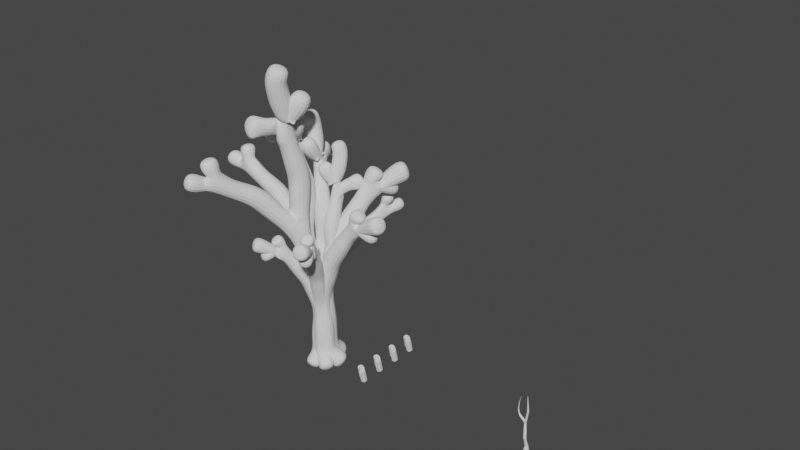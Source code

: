 # Source: tree_test.blend  (saved by Blender 3.5.10; exported with 4.5.12 LTS)
import bpy
from mathutils import Matrix  # noqa: F401  (used for matrix-valued properties, if any)

bpy.ops.wm.read_factory_settings(use_empty=True)
scene = bpy.context.scene
scene.name = 'Scene'

# ---- collections
col_collection = bpy.data.collections.new('Collection'); scene.collection.children.link(col_collection)

# ---- node groups
ng_surface_deform_001 = bpy.data.node_groups.new('Surface Deform.001', 'GeometryNodeTree')
_s = ng_surface_deform_001.interface.new_socket(name='Geometry', in_out='OUTPUT', socket_type='NodeSocketGeometry')
_s = ng_surface_deform_001.interface.new_socket(name='Geometry', in_out='INPUT', socket_type='NodeSocketGeometry')
ng_surface_deform_001.is_modifier = True
_N = ng_surface_deform_001.nodes; _L = ng_surface_deform_001.links
n0 = _N.new('NodeGroupInput'); n0.name = 'Group Input'; n0.location = (-200, 0)
n1 = _N.new('NodeGroupOutput'); n1.name = 'Group Output'; n1.location = (200, 0)
n2 = _N.new('GeometryNodeDeformCurvesOnSurface'); n2.name = 'Deform Curves on Surface'; n2.location = (0, 0)
_L.new(n0.outputs[0], n2.inputs[0])
_L.new(n2.outputs[0], n1.inputs[0])
n1.is_active_output = True

# ---- world
world_world = bpy.data.worlds.new('World'); scene.world = world_world
world_world.use_nodes = True; world_world.node_tree.nodes.clear()
_N = world_world.node_tree.nodes; _L = world_world.node_tree.links
n0 = _N.new('ShaderNodeOutputWorld'); n0.name = 'World Output'; n0.location = (300, 300)
n1 = _N.new('ShaderNodeBackground'); n1.name = 'Background'; n1.location = (10, 300)
n1.inputs[0].default_value = (0.05088, 0.05088, 0.05088, 1.0)
_L.new(n1.outputs[0], n0.inputs[0])
n0.is_active_output = True
world_world.color = (0.05088, 0.05088, 0.05088)
world_world.use_sun_shadow = False
world_world.sun_shadow_jitter_overblur = 0.0

# ---- meshes
me_vert = bpy.data.meshes.new('Vert')
me_vert.from_pydata([(0.0, -0.04, -1.303e-08), (0.04, -0.04, -1.303e-08), (0.04, -0.05, -1.629e-08), (0.09, -0.05, -1.629e-08), (0.09, -0.04, -1.303e-08), (0.11, -0.04, -1.303e-08), (0.11, -0.02, -6.517e-09), (0.12, -0.02, -6.517e-09), (0.12, 0.0, 0.0), (-0.04, -0.04, -1.303e-08), (-0.04, -0.05, -1.629e-08), (-0.09, -0.05, -1.629e-08), (-0.09, -0.04, -1.303e-08), (-0.11, -0.04, -1.303e-08), (-0.11, -0.02, -6.517e-09), (-0.12, -0.02, -6.517e-09), (-0.12, 0.0, 0.0), (0.0, 0.04, 1.303e-08), (0.04, 0.04, 1.303e-08), (0.04, 0.05, 1.629e-08), (0.09, 0.05, 1.629e-08), (0.09, 0.04, 1.303e-08), (0.11, 0.04, 1.303e-08), (0.11, 0.02, 6.517e-09), (0.12, 0.02, 6.517e-09), (-0.04, 0.04, 1.303e-08), (-0.04, 0.05, 1.629e-08), (-0.09, 0.05, 1.629e-08), (-0.09, 0.04, 1.303e-08), (-0.11, 0.04, 1.303e-08), (-0.11, 0.02, 6.517e-09), (-0.12, 0.02, 6.517e-09), (0.0, -0.04, 0.25), (0.04, -0.04, 0.25), (0.04, -0.05, 0.25), (0.09, -0.05, 0.25), (0.09, -0.04, 0.25), (0.11, -0.04, 0.25), (0.11, -0.02, 0.25), (0.12, -0.02, 0.25), (0.12, -8.146e-08, 0.25), (-0.04, -0.04, 0.25), (-0.04, -0.05, 0.25), (-0.09, -0.05, 0.25), (-0.09, -0.04, 0.25), (-0.11, -0.04, 0.25), (-0.11, -0.02, 0.25), (-0.12, -0.02, 0.25), (-0.12, -8.146e-08, 0.25), (0.0, 0.04, 0.25), (0.04, 0.04, 0.25), (0.04, 0.05, 0.25), (0.09, 0.05, 0.25), (0.09, 0.04, 0.25), (0.11, 0.04, 0.25), (0.11, 0.02, 0.25), (0.12, 0.02, 0.25), (-0.04, 0.04, 0.25), (-0.04, 0.05, 0.25), (-0.09, 0.05, 0.25), (-0.09, 0.04, 0.25), (-0.11, 0.04, 0.25), (-0.11, 0.02, 0.25), (-0.12, 0.02, 0.25)], [], [(50, 51, 19, 18), (36, 53, 50, 33), (2, 34, 33, 1), (28, 60, 59, 27), (53, 54, 22, 21), (35, 36, 33, 34), (6, 38, 37, 5), (8, 40, 39, 7), (54, 55, 23, 22), (42, 43, 11, 10), (44, 43, 42, 41), (4, 36, 35, 3), (44, 45, 13, 12), (49, 57, 41, 32), (26, 58, 57, 25), (43, 44, 12, 11), (46, 47, 15, 14), (1, 33, 32, 0), (3, 35, 34, 2), (45, 46, 14, 13), (30, 62, 61, 29), (16, 48, 63, 31), (51, 50, 53, 52), (31, 63, 62, 30), (32, 41, 9, 0), (29, 61, 60, 28), (27, 59, 58, 26), (56, 40, 8, 24), (41, 42, 10, 9), (52, 53, 21, 20), (50, 49, 32, 33), (60, 62, 46), (5, 37, 36, 4), (36, 37, 38), (59, 60, 57, 58), (36, 38, 53), (38, 39, 40), (40, 56, 55), (55, 54, 53), (47, 48, 16, 15), (40, 55, 38), (55, 53, 38), (55, 56, 24, 23), (25, 57, 49, 17), (49, 50, 18, 17), (46, 45, 44), (7, 39, 38, 6), (46, 44, 60), (51, 52, 20, 19), (48, 47, 46), (62, 63, 48), (60, 61, 62), (62, 48, 46), (57, 60, 44, 41)])
me_vert.update()
me_cylinder = bpy.data.meshes.new('Cylinder')
me_cylinder.from_pydata([(0.0, 1.0, -1.0), (-8.992e-08, 0.6229, 1.0), (0.7071, 0.7071, -1.0), (0.4404, 0.4404, 1.0), (1.0, 0.0, -1.0), (0.6229, 5.62e-09, 1.0), (0.9748, -0.7071, -1.0), (0.4404, -0.4404, 1.0), (-0.2074, -1.0, -1.0), (-8.992e-08, -0.6229, 1.0), (-0.7071, -0.7071, -1.0), (-0.4404, -0.4404, 1.0), (-1.0, 0.0, -1.0), (-0.6229, 5.62e-09, 1.0), (-0.7071, 0.7071, -1.0), (-0.4404, 0.4404, 1.0), (0.3376, -0.8278, 4.798), (-0.02967, -0.676, 4.816), (0.4892, -1.193, 4.755), (0.3363, -1.558, 4.712), (-0.0315, -1.708, 4.693), (-0.3988, -1.556, 4.711), (-0.5504, -1.191, 4.754), (-0.3975, -0.8265, 4.798), (-0.2983, -0.2846, 10.08), (-0.5521, -0.1796, 10.09), (-0.1936, -0.5369, 10.05), (-0.2992, -0.7889, 10.02), (-0.5534, -0.8929, 10.0), (-0.8343, -0.8053, 9.799), (-0.9382, -0.5677, 9.791), (-0.8063, -0.2842, 10.08), (0.5813, -0.553, 14.94), (0.3348, -0.4511, 14.95), (0.6831, -0.7982, 14.91), (0.5805, -1.043, 14.88), (0.3336, -1.144, 14.87), (0.08703, -1.042, 14.88), (-0.01473, -0.7969, 14.91), (0.08791, -0.5521, 14.94), (0.3733, -1.471, 20.96), (0.3286, -1.453, 20.96), (0.3917, -1.516, 20.95), (0.3731, -1.56, 20.95), (0.3284, -1.578, 20.94), (0.2838, -1.56, 20.95), (0.2654, -1.516, 20.95), (0.2839, -1.471, 20.96), (-7.977e-08, 0.7461, -1.772), (0.5276, 0.5276, -1.772), (0.7461, 3.783e-09, -1.772), (0.6747, -0.5276, -1.772), (-0.2074, -0.7461, -1.772), (-0.5276, -0.5276, -1.772), (-0.7461, 3.783e-09, -1.772), (-0.5276, 0.5276, -1.772), (1.578, 0.5337, -1.371), (1.763, 0.08732, -1.371), (1.578, -0.359, -1.371), (1.465, 0.4203, -1.859), (1.603, 0.08732, -1.859), (1.465, -0.2457, -1.859), (2.454, 0.6093, -1.864), (2.565, 0.3433, -1.864), (2.454, 0.0772, -1.864), (2.387, 0.5418, -2.154), (2.469, 0.3433, -2.154), (2.387, 0.1448, -2.154), (-0.6747, 1.632, -1.287), (-0.2603, 1.804, -1.287), (-0.5695, 1.527, -1.739), (-0.2603, 1.655, -1.739), (-1.243, 2.434, -1.793), (-1.109, 2.49, -1.793), (-1.209, 2.4, -1.939), (-1.109, 2.442, -1.939), (-1.533, -1.608, -1.917), (-1.685, -1.545, -1.917), (-1.748, -1.393, -1.917), (-1.533, -1.554, -2.083), (-1.646, -1.507, -2.083), (-1.693, -1.393, -2.083), (-1.391, -0.7198, -1.473), (-1.215, -1.143, -1.473), (-1.108, -1.036, -1.936), (-1.239, -0.7198, -1.936), (-0.7922, -1.318, -1.473), (-0.7922, -1.166, -1.936), (0.8759, -1.114, -1.142), (0.1182, -1.302, -1.142), (0.6835, -0.9993, -1.637), (0.1182, -1.139, -1.637), (0.8229, -1.834, -1.507), (0.47, -1.922, -1.507), (0.7334, -1.781, -1.737), (0.47, -1.846, -1.737), (0.8347, -2.499, -2.05), (0.6377, -2.543, -2.039), (0.774, -2.444, -2.164), (0.627, -2.477, -2.156), (-1.881e-05, 0.8155, -5.96e-08), (0.5766, 0.5766, -5.96e-08), (0.8155, 2.75e-09, -5.96e-08), (0.7111, -0.5766, -5.96e-08), (-0.1042, -0.8155, -5.96e-08), (-0.5766, -0.5766, -5.96e-08), (-0.8155, 2.75e-09, -5.96e-08), (-0.5766, 0.5766, -5.96e-08), (0.3483, -0.2342, 2.897), (0.4985, -0.5965, 2.878), (-0.01571, -1.108, 2.85), (-0.3789, -0.958, 2.858), (-0.3783, -0.2336, 2.897), (-0.01488, -0.08387, 2.905), (0.3478, -0.9586, 2.858), (-0.5291, -0.5956, 2.877), (-0.6554, -1.224, 7.358), (-0.8052, -0.8633, 7.4), (0.07083, -1.225, 7.358), (-0.2926, -1.374, 7.34), (0.07211, -0.5043, 7.444), (0.2219, -0.8652, 7.401), (-0.6542, -0.5029, 7.443), (-0.2908, -0.3542, 7.461), (0.1172, -1.155, 17.92), (0.1802, -1.005, 17.94), (0.331, -1.368, 17.9), (0.1797, -1.306, 17.9), (0.5455, -1.156, 17.92), (0.4825, -1.306, 17.9), (0.3317, -0.9431, 17.95), (0.483, -1.006, 17.94), (-0.2643, -0.2542, 11.39), (-0.03325, -0.3616, 11.42), (-0.4704, -0.3595, 11.43), (-0.4576, -0.8355, 11.85), (-0.5384, -0.6215, 11.87), (-0.009223, -0.8371, 11.19), (-0.2623, -0.8694, 11.23), (0.0737, -0.6089, 11.37), (-1.239, -0.7384, 10.3), (-1.055, -0.8557, 10.47), (-1.304, -0.5134, 10.3), (-1.217, -0.3088, 10.39), (-0.7671, -0.5368, 11.16), (-0.8427, -0.8143, 10.96), (-1.017, -0.3274, 10.92), (-0.8022, -0.7214, 11.08), (-2.589, -1.386, 12.77), (-2.452, -1.358, 12.96), (-2.755, -1.256, 12.66), (-2.852, -1.043, 12.7), (-2.686, -0.8445, 13.05), (-2.424, -1.188, 13.12), (-2.823, -0.8726, 12.86), (-2.521, -0.9751, 13.16), (-3.095, -0.4465, 17.14), (-3.302, -0.479, 16.88), (-3.341, -0.2658, 17.01), (-3.36, -0.3597, 16.92), (-3.2, -0.5539, 16.94), (-3.114, -0.5404, 17.04), (-3.255, -0.2523, 17.12), (-3.153, -0.3271, 17.17), (-2.054, -1.251, 11.8), (-1.862, -1.175, 12.01), (-2.227, -0.8188, 11.51), (-2.106, -0.5632, 11.6), (-2.205, -1.104, 11.59), (-1.762, -0.6345, 12.03), (-1.741, -0.9196, 12.11), (-1.913, -0.4869, 11.82), (-3.059, -0.7711, 14.64), (-3.237, -0.64, 14.55), (-2.991, -1.145, 14.41), (-3.141, -1.168, 14.23), (-3.421, -0.8282, 14.2), (-3.387, -0.6637, 14.37), (-3.319, -1.037, 14.14), (-2.957, -0.9802, 14.58), (-2.668, -0.3154, 18.9), (-2.811, -0.338, 18.72), (-2.838, -0.1902, 18.81), (-2.852, -0.2553, 18.74), (-2.741, -0.3899, 18.75), (-2.681, -0.3805, 18.83), (-2.779, -0.1809, 18.88), (-2.708, -0.2327, 18.92)], [], [(100, 1, 3, 101), (101, 3, 5, 102), (102, 5, 7, 103), (103, 7, 9, 104), (104, 9, 11, 105), (105, 11, 13, 106), (109, 108, 16, 18), (106, 13, 15, 107), (107, 15, 1, 100), (49, 2, 56, 59), (117, 116, 29, 30), (111, 110, 20, 21), (113, 112, 23, 17), (108, 113, 17, 16), (114, 109, 18, 19), (115, 111, 21, 22), (110, 114, 19, 20), (112, 115, 22, 23), (133, 132, 33, 32), (119, 118, 27, 28), (121, 120, 24, 26), (122, 117, 30, 31), (116, 119, 28, 29), (118, 121, 26, 27), (120, 123, 25, 24), (123, 122, 31, 25), (125, 124, 46, 47), (132, 134, 39, 33), (136, 135, 37, 38), (138, 137, 35, 36), (139, 133, 32, 34), (134, 136, 38, 39), (135, 138, 36, 37), (137, 139, 34, 35), (40, 41, 47, 46, 45, 44, 43, 42), (127, 126, 44, 45), (129, 128, 42, 43), (131, 130, 41, 40), (130, 125, 47, 41), (124, 127, 45, 46), (126, 129, 43, 44), (128, 131, 40, 42), (48, 49, 50, 51, 52, 53, 54, 55), (85, 84, 80, 81), (52, 51, 90, 91), (12, 14, 55, 54), (4, 6, 58, 57), (83, 82, 78, 77), (48, 55, 70, 71), (0, 2, 49, 48), (56, 57, 63, 62), (60, 59, 65, 66), (50, 49, 59, 60), (6, 51, 61, 58), (2, 4, 57, 56), (51, 50, 60, 61), (63, 64, 67, 66), (62, 63, 66, 65), (61, 60, 66, 67), (57, 58, 64, 63), (59, 56, 62, 65), (58, 61, 67, 64), (68, 69, 73, 72), (0, 48, 71, 69), (55, 14, 68, 70), (14, 0, 69, 68), (72, 73, 75, 74), (69, 71, 75, 73), (71, 70, 74, 75), (70, 68, 72, 74), (77, 78, 81, 80), (76, 77, 80, 79), (87, 86, 76, 79), (82, 85, 81, 78), (84, 87, 79, 80), (86, 83, 77, 76), (8, 10, 83, 86), (53, 52, 87, 84), (12, 54, 85, 82), (52, 8, 86, 87), (10, 12, 82, 83), (54, 53, 84, 85), (90, 88, 92, 94), (8, 52, 91, 89), (6, 8, 89, 88), (51, 6, 88, 90), (94, 92, 96, 98), (88, 89, 93, 92), (89, 91, 95, 93), (91, 90, 94, 95), (96, 97, 99, 98), (92, 93, 97, 96), (93, 95, 99, 97), (95, 94, 98, 99), (14, 107, 100, 0), (12, 106, 107, 14), (10, 105, 106, 12), (8, 104, 105, 10), (6, 103, 104, 8), (4, 102, 103, 6), (2, 101, 102, 4), (0, 100, 101, 2), (15, 13, 115, 112), (9, 7, 114, 110), (13, 11, 111, 115), (7, 5, 109, 114), (3, 1, 113, 108), (1, 15, 112, 113), (11, 9, 110, 111), (5, 3, 108, 109), (17, 23, 122, 123), (16, 17, 123, 120), (19, 18, 121, 118), (21, 20, 119, 116), (23, 22, 117, 122), (18, 16, 120, 121), (20, 19, 118, 119), (22, 21, 116, 117), (34, 32, 131, 128), (36, 35, 129, 126), (38, 37, 127, 124), (33, 39, 125, 130), (32, 33, 130, 131), (35, 34, 128, 129), (37, 36, 126, 127), (39, 38, 124, 125), (27, 26, 139, 137), (28, 138, 145, 141), (30, 29, 140, 142), (26, 24, 133, 139), (28, 27, 137, 138), (138, 135, 147, 145), (25, 31, 134, 132), (24, 25, 132, 133), (168, 164, 149, 148), (167, 166, 150, 151), (164, 165, 153, 149), (136, 134, 146, 144), (31, 30, 142, 143), (29, 28, 141, 140), (135, 136, 144, 147), (134, 31, 143, 146), (174, 179, 156, 161), (177, 176, 159, 158), (175, 174, 161, 160), (170, 169, 152, 155), (165, 170, 155, 153), (171, 167, 151, 154), (166, 168, 148, 150), (169, 171, 154, 152), (161, 156, 180, 185), (176, 178, 157, 159), (172, 173, 162, 163), (160, 161, 185, 184), (173, 177, 158, 162), (179, 172, 163, 156), (178, 175, 160, 157), (157, 160, 184, 181), (144, 146, 171, 169), (142, 140, 168, 166), (146, 143, 167, 171), (145, 147, 170, 165), (147, 144, 169, 170), (141, 145, 165, 164), (143, 142, 166, 167), (140, 141, 164, 168), (150, 148, 178, 176), (154, 151, 177, 173), (153, 155, 179, 174), (155, 152, 172, 179), (148, 149, 175, 178), (152, 154, 173, 172), (149, 153, 174, 175), (151, 150, 176, 177), (159, 157, 181, 183), (158, 159, 183, 182), (163, 162, 186, 187), (156, 163, 187, 180), (162, 158, 182, 186), (187, 186, 182, 183, 181, 184, 185, 180)])
_uv = me_cylinder.uv_layers.new(name='UVMap')
_uv.uv.foreach_set('vector', [1.0, 0.75, 1.0, 1.0, 0.875, 1.0, 0.875, 0.75, 0.875, 0.75, 0.875, 1.0, 0.75, 1.0, 0.75, 0.75, 0.75, 0.75, 0.75, 1.0, 0.625, 1.0, 0.625, 0.75, 0.625, 0.75, 0.625, 1.0, 0.5, 1.0, 0.5, 0.75, 0.5, 0.75, 0.5, 1.0, 0.375, 1.0, 0.375, 0.75, 0.375, 0.75, 0.375, 1.0, 0.25, 1.0, 0.25, 0.75, 0.75, 1.0, 0.875, 1.0, 0.875, 1.0, 0.75, 1.0, 0.25, 0.75, 0.25, 1.0, 0.125, 1.0, 0.125, 0.75, 0.125, 0.75, 0.125, 1.0, 0.0, 1.0, 0.0, 0.75, 0.875, 0.5, 0.875, 0.5, 0.875, 0.5, 0.875, 0.5, 0.25, 1.0, 0.375, 1.0, 0.375, 1.0, 0.25, 1.0, 0.375, 1.0, 0.5, 1.0, 0.5, 1.0, 0.375, 1.0, 0.0, 1.0, 0.125, 1.0, 0.125, 1.0, 0.0, 1.0, 0.875, 1.0, 1.0, 1.0, 1.0, 1.0, 0.875, 1.0, 0.625, 1.0, 0.75, 1.0, 0.75, 1.0, 0.625, 1.0, 0.25, 1.0, 0.375, 1.0, 0.375, 1.0, 0.25, 1.0, 0.5, 1.0, 0.625, 1.0, 0.625, 1.0, 0.5, 1.0, 0.125, 1.0, 0.25, 1.0, 0.25, 1.0, 0.125, 1.0, 0.875, 1.0, 1.0, 1.0, 1.0, 1.0, 0.875, 1.0, 0.5, 1.0, 0.625, 1.0, 0.625, 1.0, 0.5, 1.0, 0.75, 1.0, 0.875, 1.0, 0.875, 1.0, 0.75, 1.0, 0.125, 1.0, 0.25, 1.0, 0.25, 1.0, 0.125, 1.0, 0.375, 1.0, 0.5, 1.0, 0.5, 1.0, 0.375, 1.0, 0.625, 1.0, 0.75, 1.0, 0.75, 1.0, 0.625, 1.0, 0.875, 1.0, 1.0, 1.0, 1.0, 1.0, 0.875, 1.0, 0.0, 1.0, 0.125, 1.0, 0.125, 1.0, 0.0, 1.0, 0.125, 1.0, 0.25, 1.0, 0.25, 1.0, 0.125, 1.0, 0.0, 1.0, 0.125, 1.0, 0.125, 1.0, 0.0, 1.0, 0.25, 1.0, 0.375, 1.0, 0.375, 1.0, 0.25, 1.0, 0.5, 1.0, 0.625, 1.0, 0.625, 1.0, 0.5, 1.0, 0.75, 1.0, 0.875, 1.0, 0.875, 1.0, 0.75, 1.0, 0.125, 1.0, 0.25, 1.0, 0.25, 1.0, 0.125, 1.0, 0.375, 1.0, 0.5, 1.0, 0.5, 1.0, 0.375, 1.0, 0.625, 1.0, 0.75, 1.0, 0.75, 1.0, 0.625, 1.0, 0.4197, 0.4197, 0.25, 0.49, 0.08029, 0.4197, 0.01, 0.25, 0.08029, 0.08029, 0.25, 0.01, 0.4197, 0.08029, 0.49, 0.25, 0.375, 1.0, 0.5, 1.0, 0.5, 1.0, 0.375, 1.0, 0.625, 1.0, 0.75, 1.0, 0.75, 1.0, 0.625, 1.0, 0.875, 1.0, 1.0, 1.0, 1.0, 1.0, 0.875, 1.0, 0.0, 1.0, 0.125, 1.0, 0.125, 1.0, 0.0, 1.0, 0.25, 1.0, 0.375, 1.0, 0.375, 1.0, 0.25, 1.0, 0.5, 1.0, 0.625, 1.0, 0.625, 1.0, 0.5, 1.0, 0.75, 1.0, 0.875, 1.0, 0.875, 1.0, 0.75, 1.0, 0.75, 0.5529, 0.9642, 0.4642, 1.053, 0.25, 0.9642, 0.03585, 0.75, -0.05286, 0.5358, 0.03585, 0.4471, 0.25, 0.5358, 0.4642, 0.4471, 0.25, 0.5358, 0.03585, 0.5358, 0.03585, 0.4471, 0.25, 0.75, -0.05286, 0.9642, 0.03585, 0.9642, 0.03585, 0.75, -0.05286, 0.25, 0.5, 0.125, 0.5, 0.125, 0.5, 0.25, 0.5, 0.75, 0.5, 0.625, 0.5, 0.625, 0.5, 0.75, 0.5, 0.375, 0.5, 0.25, 0.5, 0.25, 0.5, 0.375, 0.5, 0.75, 0.5529, 0.5358, 0.4642, 0.5358, 0.4642, 0.75, 0.5529, 1.0, 0.5, 0.875, 0.5, 0.875, 0.5, 1.0, 0.5, 0.875, 0.5, 0.75, 0.5, 0.75, 0.5, 0.875, 0.5, 1.053, 0.25, 0.9642, 0.4642, 0.9642, 0.4642, 1.053, 0.25, 1.053, 0.25, 0.9642, 0.4642, 0.9642, 0.4642, 1.053, 0.25, 0.625, 0.5, 0.625, 0.5, 0.625, 0.5, 0.625, 0.5, 0.875, 0.5, 0.75, 0.5, 0.75, 0.5, 0.875, 0.5, 0.9642, 0.03585, 1.053, 0.25, 1.053, 0.25, 0.9642, 0.03585, 0.75, 0.5, 0.625, 0.5, 0.625, 0.5, 0.75, 0.5, 0.875, 0.5, 0.75, 0.5, 0.75, 0.5, 0.875, 0.5, 0.9642, 0.03585, 1.053, 0.25, 1.053, 0.25, 0.9642, 0.03585, 0.75, 0.5, 0.625, 0.5, 0.625, 0.5, 0.75, 0.5, 0.875, 0.5, 0.875, 0.5, 0.875, 0.5, 0.875, 0.5, 0.625, 0.5, 0.625, 0.5, 0.625, 0.5, 0.625, 0.5, 0.125, 0.5, 0.0, 0.5, 0.0, 0.5, 0.125, 0.5, 1.0, 0.5, 1.0, 0.5, 1.0, 0.5, 1.0, 0.5, 0.125, 0.5, 0.125, 0.5, 0.125, 0.5, 0.125, 0.5, 0.125, 0.5, 0.0, 0.5, 0.0, 0.5, 0.125, 0.5, 0.125, 0.5, 0.0, 0.5, 0.0, 0.5, 0.125, 0.5, 1.0, 0.5, 1.0, 0.5, 1.0, 0.5, 1.0, 0.5, 0.75, 0.5529, 0.5358, 0.4642, 0.5358, 0.4642, 0.75, 0.5529, 0.125, 0.5, 0.125, 0.5, 0.125, 0.5, 0.125, 0.5, 0.375, 0.5, 0.25, 0.5, 0.25, 0.5, 0.375, 0.5, 0.5, 0.5, 0.375, 0.5, 0.375, 0.5, 0.5, 0.5, 0.5, 0.5, 0.5, 0.5, 0.5, 0.5, 0.5, 0.5, 0.25, 0.5, 0.25, 0.5, 0.25, 0.5, 0.25, 0.5, 0.5358, 0.03585, 0.75, -0.05286, 0.75, -0.05286, 0.5358, 0.03585, 0.5, 0.5, 0.375, 0.5, 0.375, 0.5, 0.5, 0.5, 0.5, 0.5, 0.375, 0.5, 0.375, 0.5, 0.5, 0.5, 0.5358, 0.03585, 0.75, -0.05286, 0.75, -0.05286, 0.5358, 0.03585, 0.25, 0.5, 0.25, 0.5, 0.25, 0.5, 0.25, 0.5, 0.5, 0.5, 0.5, 0.5, 0.5, 0.5, 0.5, 0.5, 0.375, 0.5, 0.25, 0.5, 0.25, 0.5, 0.375, 0.5, 0.4471, 0.25, 0.5358, 0.03585, 0.5358, 0.03585, 0.4471, 0.25, 0.625, 0.5, 0.625, 0.5, 0.625, 0.5, 0.625, 0.5, 0.5, 0.5, 0.5, 0.5, 0.5, 0.5, 0.5, 0.5, 0.625, 0.5, 0.5, 0.5, 0.5, 0.5, 0.625, 0.5, 0.625, 0.5, 0.625, 0.5, 0.625, 0.5, 0.625, 0.5, 0.625, 0.5, 0.625, 0.5, 0.625, 0.5, 0.625, 0.5, 0.625, 0.5, 0.5, 0.5, 0.5, 0.5, 0.625, 0.5, 0.5, 0.5, 0.5, 0.5, 0.5, 0.5, 0.5, 0.5, 0.75, -0.05286, 0.9642, 0.03585, 0.9642, 0.03585, 0.75, -0.05286, 0.625, 0.5, 0.5, 0.5, 0.5, 0.5, 0.625, 0.5, 0.625, 0.5, 0.5, 0.5, 0.5, 0.5, 0.625, 0.5, 0.5, 0.5, 0.5, 0.5, 0.5, 0.5, 0.5, 0.5, 0.75, -0.05286, 0.9642, 0.03585, 0.9642, 0.03585, 0.75, -0.05286, 0.125, 0.5, 0.125, 0.75, 0.0, 0.75, 0.0, 0.5, 0.25, 0.5, 0.25, 0.75, 0.125, 0.75, 0.125, 0.5, 0.375, 0.5, 0.375, 0.75, 0.25, 0.75, 0.25, 0.5, 0.5, 0.5, 0.5, 0.75, 0.375, 0.75, 0.375, 0.5, 0.625, 0.5, 0.625, 0.75, 0.5, 0.75, 0.5, 0.5, 0.75, 0.5, 0.75, 0.75, 0.625, 0.75, 0.625, 0.5, 0.875, 0.5, 0.875, 0.75, 0.75, 0.75, 0.75, 0.5, 1.0, 0.5, 1.0, 0.75, 0.875, 0.75, 0.875, 0.5, 0.125, 1.0, 0.25, 1.0, 0.25, 1.0, 0.125, 1.0, 0.5, 1.0, 0.625, 1.0, 0.625, 1.0, 0.5, 1.0, 0.25, 1.0, 0.375, 1.0, 0.375, 1.0, 0.25, 1.0, 0.625, 1.0, 0.75, 1.0, 0.75, 1.0, 0.625, 1.0, 0.875, 1.0, 1.0, 1.0, 1.0, 1.0, 0.875, 1.0, 0.0, 1.0, 0.125, 1.0, 0.125, 1.0, 0.0, 1.0, 0.375, 1.0, 0.5, 1.0, 0.5, 1.0, 0.375, 1.0, 0.75, 1.0, 0.875, 1.0, 0.875, 1.0, 0.75, 1.0, 0.0, 1.0, 0.125, 1.0, 0.125, 1.0, 0.0, 1.0, 0.875, 1.0, 1.0, 1.0, 1.0, 1.0, 0.875, 1.0, 0.625, 1.0, 0.75, 1.0, 0.75, 1.0, 0.625, 1.0, 0.375, 1.0, 0.5, 1.0, 0.5, 1.0, 0.375, 1.0, 0.125, 1.0, 0.25, 1.0, 0.25, 1.0, 0.125, 1.0, 0.75, 1.0, 0.875, 1.0, 0.875, 1.0, 0.75, 1.0, 0.5, 1.0, 0.625, 1.0, 0.625, 1.0, 0.5, 1.0, 0.25, 1.0, 0.375, 1.0, 0.375, 1.0, 0.25, 1.0, 0.75, 1.0, 0.875, 1.0, 0.875, 1.0, 0.75, 1.0, 0.5, 1.0, 0.625, 1.0, 0.625, 1.0, 0.5, 1.0, 0.25, 1.0, 0.375, 1.0, 0.375, 1.0, 0.25, 1.0, 0.0, 1.0, 0.125, 1.0, 0.125, 1.0, 0.0, 1.0, 0.875, 1.0, 1.0, 1.0, 1.0, 1.0, 0.875, 1.0, 0.625, 1.0, 0.75, 1.0, 0.75, 1.0, 0.625, 1.0, 0.375, 1.0, 0.5, 1.0, 0.5, 1.0, 0.375, 1.0, 0.125, 1.0, 0.25, 1.0, 0.25, 1.0, 0.125, 1.0, 0.625, 1.0, 0.75, 1.0, 0.75, 1.0, 0.625, 1.0, 0.5, 1.0, 0.5, 1.0, 0.5, 1.0, 0.5, 1.0, 0.25, 1.0, 0.375, 1.0, 0.375, 1.0, 0.25, 1.0, 0.75, 1.0, 0.875, 1.0, 0.875, 1.0, 0.75, 1.0, 0.5, 1.0, 0.625, 1.0, 0.625, 1.0, 0.5, 1.0, 0.5, 1.0, 0.375, 1.0, 0.375, 1.0, 0.5, 1.0, 0.0, 1.0, 0.125, 1.0, 0.125, 1.0, 0.0, 1.0, 0.875, 1.0, 1.0, 1.0, 1.0, 1.0, 0.875, 1.0, 0.375, 1.0, 0.5, 1.0, 0.5, 1.0, 0.375, 1.0, 0.125, 1.0, 0.25, 1.0, 0.25, 1.0, 0.125, 1.0, 0.5, 1.0, 0.5341, 1.0, 0.5681, 1.0, 0.5, 1.0, 0.25, 1.0, 0.125, 1.0, 0.1229, 1.0, 0.25, 1.0, 0.125, 1.0, 0.25, 1.0, 0.25, 1.0, 0.125, 1.0, 0.375, 1.0, 0.5, 1.0, 0.5, 1.0, 0.375, 1.0, 0.375, 1.0, 0.25, 1.0, 0.25, 1.0, 0.375, 1.0, 0.125, 1.0, 0.125, 1.0, 0.125, 1.0, 0.1229, 1.0, 0.5341, 1.0, 0.375, 1.0, 0.375, 1.0, 0.5341, 1.0, 0.125, 1.0, 0.25, 1.0, 0.25, 1.0, 0.125, 1.0, 0.5, 1.0, 0.5341, 1.0, 0.5341, 1.0, 0.5, 1.0, 0.375, 1.0, 0.25, 1.0, 0.25, 1.0, 0.375, 1.0, 0.5341, 1.0, 0.375, 1.0, 0.375, 1.0, 0.5681, 1.0, 0.125, 1.0, 0.125, 1.0, 0.125, 1.0, 0.125, 1.0, 0.25, 1.0, 0.375, 1.0, 0.375, 1.0, 0.25, 1.0, 0.25, 1.0, 0.125, 1.0, 0.125, 1.0, 0.25, 1.0, 0.5341, 1.0, 0.375, 1.0, 0.375, 1.0, 0.5341, 1.0, 0.25, 1.0, 0.375, 1.0, 0.375, 1.0, 0.25, 1.0, 0.25, 1.0, 0.125, 1.0, 0.125, 1.0, 0.25, 1.0, 0.5, 1.0, 0.5341, 1.0, 0.5341, 1.0, 0.5, 1.0, 0.125, 1.0, 0.125, 1.0, 0.125, 1.0, 0.125, 1.0, 0.375, 1.0, 0.25, 1.0, 0.25, 1.0, 0.375, 1.0, 0.375, 1.0, 0.5, 1.0, 0.5, 1.0, 0.375, 1.0, 0.375, 1.0, 0.5, 1.0, 0.5, 1.0, 0.375, 1.0, 0.25, 1.0, 0.1229, 1.0, 0.125, 1.0, 0.25, 1.0, 0.25, 1.0, 0.375, 1.0, 0.375, 1.0, 0.25, 1.0, 0.1229, 1.0, 0.125, 1.0, 0.125, 1.0, 0.125, 1.0, 0.5, 1.0, 0.375, 1.0, 0.375, 1.0, 0.5341, 1.0, 0.375, 1.0, 0.25, 1.0, 0.25, 1.0, 0.375, 1.0, 0.5, 1.0, 0.5, 1.0, 0.5341, 1.0, 0.5, 1.0, 0.125, 1.0, 0.25, 1.0, 0.25, 1.0, 0.125, 1.0, 0.375, 1.0, 0.5, 1.0, 0.5, 1.0, 0.375, 1.0, 0.25, 1.0, 0.375, 1.0, 0.375, 1.0, 0.25, 1.0, 0.125, 1.0, 0.125, 1.0, 0.125, 1.0, 0.125, 1.0, 0.5681, 1.0, 0.375, 1.0, 0.375, 1.0, 0.5341, 1.0, 0.375, 1.0, 0.25, 1.0, 0.25, 1.0, 0.375, 1.0, 0.375, 1.0, 0.5, 1.0, 0.5, 1.0, 0.375, 1.0, 0.25, 1.0, 0.125, 1.0, 0.125, 1.0, 0.25, 1.0, 0.5, 1.0, 0.5681, 1.0, 0.5341, 1.0, 0.5, 1.0, 0.125, 1.0, 0.25, 1.0, 0.25, 1.0, 0.125, 1.0, 0.25, 1.0, 0.375, 1.0, 0.375, 1.0, 0.25, 1.0, 0.125, 1.0, 0.25, 1.0, 0.25, 1.0, 0.125, 1.0, 0.25, 1.0, 0.125, 1.0, 0.125, 1.0, 0.25, 1.0, 0.375, 1.0, 0.25, 1.0, 0.25, 1.0, 0.375, 1.0, 0.125, 1.0, 0.125, 1.0, 0.125, 1.0, 0.125, 1.0, 0.25, 1.0, 0.125, 1.0, 0.125, 1.0, 0.25, 1.0, 0.375, 1.0, 0.5, 1.0, 0.5341, 1.0, 0.375, 1.0])
me_cylinder.update()
me_vert_001 = bpy.data.meshes.new('Vert.001')
me_vert_001.from_pydata([(0.5076, 0.2352, -0.0617), (0.1206, 0.01677, 0.315), (0.0644, -0.005761, 1.922), (0.3869, -0.003781, 2.979), (1.127, -0.007258, 4.152), (-0.4472, -0.002327, 3.377), (-0.3698, 0.03832, 4.703), (-0.711, -0.07602, 5.906), (1.825, -0.005795, 4.478), (1.214, -0.006986, 4.413), (1.41, -0.006454, 4.669), (1.47, -0.006971, 4.151), (-1.354, -0.002779, 4.416), (-2.872, -0.1886, 5.064), (-1.222, -0.1087, 6.027), (-0.7478, -0.1803, 6.483), (-0.8727, -0.2854, 7.054), (-1.516, -0.149, 6.215), (2.091, -0.06334, 4.552), (0.7569, -0.00552, 3.565), (1.891, 0.04143, 4.098), (-2.158, -0.148, 4.805), (-2.332, -0.04586, 5.46), (-1.592, -0.05895, 5.89), (-0.434, -0.2306, 6.356), (-0.2773, -0.3647, 6.749), (-0.7473, -0.3576, 7.36), (0.1076, 0.008147, 1.142)], [(0, 1), (27, 2), (2, 3), (19, 4), (2, 5), (5, 6), (6, 7), (4, 8), (4, 9), (9, 10), (4, 11), (5, 12), (21, 13), (7, 14), (7, 15), (15, 16), (14, 17), (8, 18), (3, 19), (11, 20), (12, 21), (21, 22), (14, 23), (7, 24), (24, 25), (16, 26), (1, 27)], [])
me_vert_001.update()

# ---- curves / text
cu_beziercurve_001 = bpy.data.curves.new('BezierCurve.001', 'CURVE')
cu_beziercurve_001.dimensions = '3D'
_sp = cu_beziercurve_001.splines.new('BEZIER'); _sp.bezier_points.add(6)
_sp.bezier_points.foreach_set('co', [-0.2374, -0.4159, -0.205, 0.2509, 0.03918, 0.002966, 0.8429, -0.04275, -0.04007, 0.963, -0.5932, -0.1459, 1.179, -0.3932, -0.05881, 1.705, -0.551, -0.02823, 1.985, 0.03509, 0.0108])
_sp.bezier_points.foreach_set('handle_left', [-0.3371, -0.5196, -0.2052, -0.08667, 0.06744, 0.001045, 0.7289, -0.03049, -0.03769, 0.8729, -0.5628, -0.1516, 1.073, -0.3543, -0.06629, 1.607, -0.5478, -0.02887, 1.983, -0.02033, 0.01092])
_sp.bezier_points.foreach_set('handle_right', [-0.1873, -0.3637, -0.2048, 0.3361, 0.03205, 0.003451, 0.8869, -0.04747, -0.04099, 1.053, -0.6236, -0.1403, 1.392, -0.4711, -0.04387, 2.101, -0.5641, -0.02563, 1.996, 0.2572, 0.01035])
for _p, _l, _r in zip(_sp.bezier_points, ['ALIGNED', 'ALIGNED', 'ALIGNED', 'ALIGNED', 'ALIGNED', 'ALIGNED', 'ALIGNED'], ['ALIGNED', 'ALIGNED', 'ALIGNED', 'ALIGNED', 'ALIGNED', 'ALIGNED', 'ALIGNED']): _p.handle_left_type = _l; _p.handle_right_type = _r
_sp.order_u = 0
_sp.order_v = 0
cu_beziercurve_001.use_path = True
cu_beziercurve_001.fill_mode = 'FULL'
cu_beziercircle_001 = bpy.data.curves.new('BezierCircle.001', 'CURVE')
cu_beziercircle_001.dimensions = '3D'
_sp = cu_beziercircle_001.splines.new('BEZIER'); _sp.bezier_points.add(3)
_sp.bezier_points.foreach_set('co', [-1.0, 0.0, 0.0, 0.0, 1.0, 0.0, 1.0, 0.0, 0.0, 0.0, -1.0, 0.0])
_sp.bezier_points.foreach_set('handle_left', [-1.0, -0.5521, 0.0, -0.5521, 1.0, 0.0, 1.0, 0.5521, 0.0, 0.5521, -1.0, 0.0])
_sp.bezier_points.foreach_set('handle_right', [-1.0, 0.5521, 0.0, 0.5521, 1.0, 0.0, 1.0, -0.5521, 0.0, -0.5521, -1.0, 0.0])
for _p, _l, _r in zip(_sp.bezier_points, ['AUTO', 'AUTO', 'AUTO', 'AUTO'], ['AUTO', 'AUTO', 'AUTO', 'AUTO']): _p.handle_left_type = _l; _p.handle_right_type = _r
_sp.order_u = 0
_sp.order_v = 0
_sp.use_cyclic_u = True
cu_beziercircle_001.use_path = True
cu_beziercircle_001.fill_mode = 'FULL'
cu_beziercircle = bpy.data.curves.new('BezierCircle', 'CURVE')
cu_beziercircle.dimensions = '3D'
_sp = cu_beziercircle.splines.new('BEZIER'); _sp.bezier_points.add(3)
_sp.bezier_points.foreach_set('co', [-1.0, 0.0, 0.0, 0.0, 1.0, 0.0, 1.0, 0.0, 0.0, 0.0, -1.0, 0.0])
_sp.bezier_points.foreach_set('handle_left', [-1.0, -0.5521, 0.0, -0.5521, 1.0, 0.0, 1.0, 0.5521, 0.0, 0.5521, -1.0, 0.0])
_sp.bezier_points.foreach_set('handle_right', [-1.0, 0.5521, 0.0, 0.5521, 1.0, 0.0, 1.0, -0.5521, 0.0, -0.5521, -1.0, 0.0])
for _p, _l, _r in zip(_sp.bezier_points, ['AUTO', 'AUTO', 'AUTO', 'AUTO'], ['AUTO', 'AUTO', 'AUTO', 'AUTO']): _p.handle_left_type = _l; _p.handle_right_type = _r
_sp.order_u = 0
_sp.order_v = 0
_sp.use_cyclic_u = True
cu_beziercircle.use_path = True
cu_beziercircle.fill_mode = 'FULL'

# ---- objects
ob_vert = bpy.data.objects.new('Vert', me_vert)
ob_beziercurve = bpy.data.objects.new('BezierCurve', cu_beziercurve_001)
ob_cylinder = bpy.data.objects.new('Cylinder', me_cylinder)
ob_curves = bpy.data.objects.new('Curves', None)
ob_beziercircle_001 = bpy.data.objects.new('BezierCircle.001', cu_beziercircle_001)
ob_vert_001 = bpy.data.objects.new('Vert.001', me_vert_001)
ob_empty = bpy.data.objects.new('Empty', None)
ob_beziercircle = bpy.data.objects.new('BezierCircle', cu_beziercircle)

# ---- transforms, parenting, visibility, modifiers, constraints
ob_vert.location = (0.5788, -0.005671, 0.01859)
ob_vert.scale = (0.4414, 0.4414, 0.4414)
_m = ob_vert.modifiers.new('Curve', 'CURVE')
_m.object = ob_beziercurve
_m = ob_vert.modifiers.new('Array', 'ARRAY')
_m.count = 4
_m.relative_offset_displace = (0.0, 2.0, 0.0)
ob_beziercurve.location = (0.3513, -0.01404, 0.03414)
ob_beziercurve.scale = (0.1742, 0.1742, 0.1742)
_m = ob_beziercurve.modifiers.new('Array', 'ARRAY')
_m.relative_offset_displace = (0.0, 6.8, 0.0)
ob_cylinder.location = (2.178, -0.05843, 0.1421)
ob_cylinder.scale = (0.02407, 0.02407, 0.02407)
ob_curves.parent = ob_cylinder
ob_curves.matrix_parent_inverse = Matrix(((12.31, -0.0, -0.0, -26.81), (-0.0, 12.31, 0.0, 0.719), (-0.0, -0.0, 12.31, -1.749), (-0.0, 0.0, -0.0, 1.0)))
ob_curves.location = (2.178, -0.05843, 0.3961)
ob_curves.scale = (0.08126, 0.08126, 0.08126)
ob_curves.empty_image_offset = (0.0, 0.0)
_m = ob_curves.modifiers.new('Surface Deform', 'NODES')
_m.node_group = ng_surface_deform_001
ob_beziercircle_001.location = (0.0, 0.3516, 0.0)
ob_beziercircle_001.scale = (0.04829, 0.04829, 0.04829)
ob_vert_001.location = (0.0, 0.0, 0.0)
ob_vert_001.rotation_euler = (0.0, -0.0, 1.033)
ob_vert_001.scale = (0.3774, 0.3774, 0.3774)
_m = ob_vert_001.modifiers.new('Skin', 'SKIN')
_m.branch_smoothing = 1.0
_m = ob_vert_001.modifiers.new('Subdivision', 'SUBSURF')
_m = ob_vert_001.modifiers.new('Array', 'ARRAY')
_m.count = 4
_m.relative_offset_displace = (0.0, 0.0, 0.0)
_m.use_object_offset = True
_m.offset_object = ob_empty
ob_empty.location = (0.0, 0.0, 0.0)
ob_empty.scale = (0.3385, 0.3385, 0.3385)
ob_beziercircle.location = (-0.802, 1.932, 0.8627)
ob_beziercircle.scale = (0.1121, 0.1121, 0.1121)

# ---- collection membership
col_collection.objects.link(ob_vert)
col_collection.objects.link(ob_beziercurve)
col_collection.objects.link(ob_cylinder)
col_collection.objects.link(ob_curves)
col_collection.objects.link(ob_beziercircle_001)
col_collection.objects.link(ob_vert_001)
col_collection.objects.link(ob_empty)
col_collection.objects.link(ob_beziercircle)

# ---- scene / render settings (as saved in the file)
scene.frame_start = 1; scene.frame_end = 250; scene.frame_set(1)
scene.render.engine = 'BLENDER_EEVEE_NEXT'
scene.cycles.sampling_pattern = 'TABULATED_SOBOL'
scene.view_settings.view_transform = 'Filmic'
bpy.context.view_layer.update()

# ---- added for rendering (the .blend has no active camera and no usable light): camera, sun
cam_auto = bpy.data.cameras.new('AutoCamera')
cam_auto.lens = 50.0
cam_auto.sensor_width = 36.0
cam_auto.clip_end = 1000.0
ob_auto_camera = bpy.data.objects.new('AutoCamera', cam_auto)
scene.collection.objects.link(ob_auto_camera)
ob_auto_camera.location = (5.76735, -5.86753, 5.51549)
ob_auto_camera.rotation_euler = (1.09748, -7.21219e-08, 0.694738)
scene.camera = ob_auto_camera
light_auto_sun = bpy.data.lights.new('AutoSun', 'SUN')
light_auto_sun.energy = 3.0
light_auto_sun.angle = 0.0523599
ob_auto_sun = bpy.data.objects.new('AutoSun', light_auto_sun)
scene.collection.objects.link(ob_auto_sun)
ob_auto_sun.rotation_euler = (0.872665, 0.174533, 0.523599)
bpy.context.view_layer.update()
